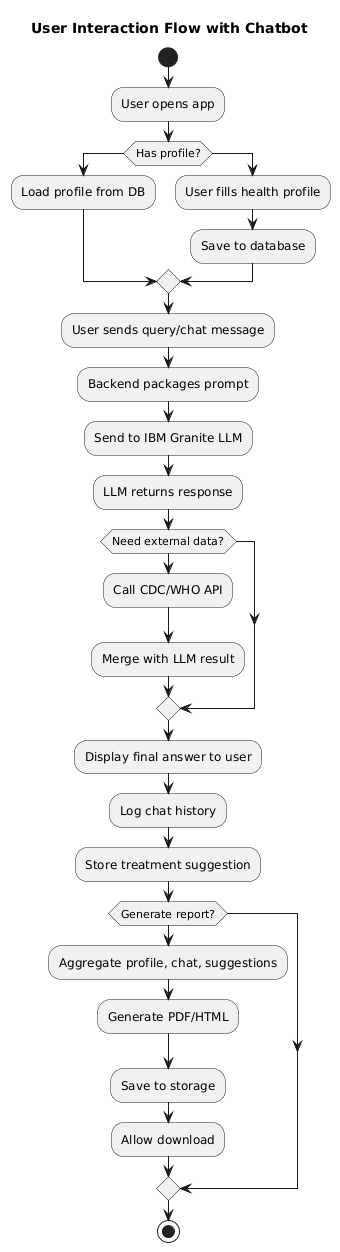

The diagram above was rendered by PlantUML. Its source (embedded in the PNG):
@startuml
title User Interaction Flow with Chatbot

start

:User opens app;

if (Has profile?) then
    :Load profile from DB;
else
    :User fills health profile;
    :Save to database;
endif

:User sends query/chat message;
:Backend packages prompt;
:Send to IBM Granite LLM;
:LLM returns response;

if (Need external data?) then
    :Call CDC/WHO API;
    :Merge with LLM result;
endif

:Display final answer to user;
:Log chat history;
:Store treatment suggestion;

if (Generate report?) then
    :Aggregate profile, chat, suggestions;
    :Generate PDF/HTML;
    :Save to storage;
    :Allow download;
endif

stop
@enduml